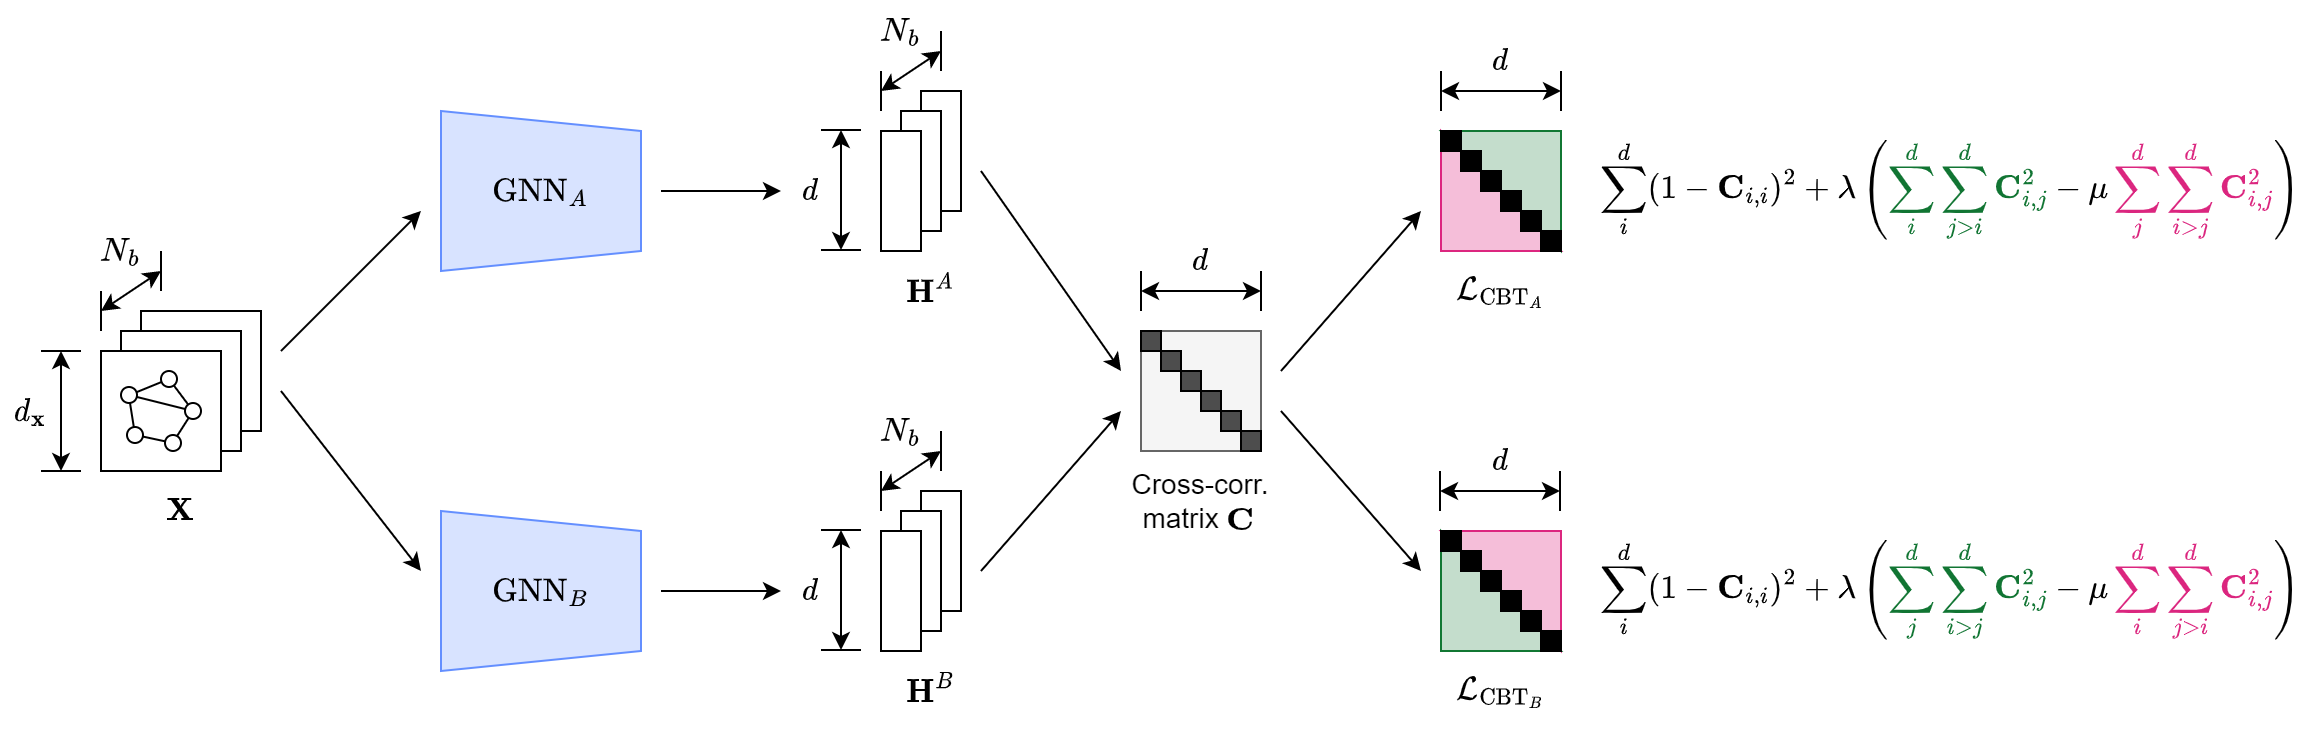

The diagram above was exported from draw.io. Its source (the exported page's mxGraphModel, read from the mxfile embedded in the PNG):
<mxGraphModel dx="1434" dy="788" grid="0" gridSize="10" guides="1" tooltips="1" connect="1" arrows="1" fold="1" page="1" pageScale="1" pageWidth="1100" pageHeight="850" math="1" shadow="0">
  <root>
    <mxCell id="0" />
    <mxCell id="1" parent="0" />
    <mxCell id="EW-LA_9O3Pb4lcMtVR1X-45" value="" style="verticalLabelPosition=bottom;verticalAlign=top;html=1;shape=mxgraph.basic.orthogonal_triangle;strokeColor=#b85450;fillColor=#f8cecc;direction=east;fontSize=14;" parent="1" vertex="1">
      <mxGeometry x="430" y="50" width="60" height="60" as="geometry" />
    </mxCell>
    <mxCell id="EW-LA_9O3Pb4lcMtVR1X-44" value="" style="verticalLabelPosition=bottom;verticalAlign=top;html=1;shape=mxgraph.basic.orthogonal_triangle;strokeColor=#82b366;fillColor=#d5e8d4;direction=west;fontSize=14;" parent="1" vertex="1">
      <mxGeometry x="430" y="50" width="60" height="60" as="geometry" />
    </mxCell>
    <mxCell id="EW-LA_9O3Pb4lcMtVR1X-62" style="rounded=0;orthogonalLoop=1;jettySize=auto;html=1;exitX=1;exitY=0.5;exitDx=0;exitDy=0;entryX=0.5;entryY=1;entryDx=0;entryDy=0;fontSize=14;" parent="1" source="EW-LA_9O3Pb4lcMtVR1X-1" target="EW-LA_9O3Pb4lcMtVR1X-2" edge="1">
      <mxGeometry relative="1" as="geometry" />
    </mxCell>
    <mxCell id="EW-LA_9O3Pb4lcMtVR1X-63" style="edgeStyle=none;rounded=0;orthogonalLoop=1;jettySize=auto;html=1;exitX=1;exitY=0.5;exitDx=0;exitDy=0;entryX=0.5;entryY=1;entryDx=0;entryDy=0;fontSize=14;" parent="1" source="EW-LA_9O3Pb4lcMtVR1X-1" target="EW-LA_9O3Pb4lcMtVR1X-3" edge="1">
      <mxGeometry relative="1" as="geometry" />
    </mxCell>
    <mxCell id="EW-LA_9O3Pb4lcMtVR1X-1" value="$$\mathbf{X}$$" style="rounded=0;html=1;fontSize=14;whiteSpace=wrap;" parent="1" vertex="1">
      <mxGeometry x="40" y="120" width="60" height="80" as="geometry" />
    </mxCell>
    <mxCell id="EW-LA_9O3Pb4lcMtVR1X-64" style="edgeStyle=none;rounded=0;orthogonalLoop=1;jettySize=auto;html=1;exitX=0.5;exitY=0;exitDx=0;exitDy=0;entryX=0;entryY=0.5;entryDx=0;entryDy=0;fontSize=14;" parent="1" source="EW-LA_9O3Pb4lcMtVR1X-2" target="EW-LA_9O3Pb4lcMtVR1X-9" edge="1">
      <mxGeometry relative="1" as="geometry" />
    </mxCell>
    <mxCell id="EW-LA_9O3Pb4lcMtVR1X-2" value="$$\text{GNN}_A$$" style="shape=trapezoid;perimeter=trapezoidPerimeter;whiteSpace=wrap;html=1;fixedSize=1;direction=south;size=10;fillColor=#dae8fc;strokeColor=#6c8ebf;fontSize=14;" parent="1" vertex="1">
      <mxGeometry x="140" y="40" width="100" height="80" as="geometry" />
    </mxCell>
    <mxCell id="EW-LA_9O3Pb4lcMtVR1X-65" style="edgeStyle=none;rounded=0;orthogonalLoop=1;jettySize=auto;html=1;exitX=0.5;exitY=0;exitDx=0;exitDy=0;entryX=0;entryY=0.5;entryDx=0;entryDy=0;fontSize=14;" parent="1" source="EW-LA_9O3Pb4lcMtVR1X-3" target="EW-LA_9O3Pb4lcMtVR1X-10" edge="1">
      <mxGeometry relative="1" as="geometry" />
    </mxCell>
    <mxCell id="EW-LA_9O3Pb4lcMtVR1X-3" value="$$\text{GNN}_B$$" style="shape=trapezoid;perimeter=trapezoidPerimeter;whiteSpace=wrap;html=1;fixedSize=1;direction=south;size=10;fillColor=#DAE8FC;strokeColor=#6C8EBF;fontSize=14;" parent="1" vertex="1">
      <mxGeometry x="140" y="200" width="100" height="80" as="geometry" />
    </mxCell>
    <mxCell id="EW-LA_9O3Pb4lcMtVR1X-66" style="edgeStyle=none;rounded=0;orthogonalLoop=1;jettySize=auto;html=1;exitX=1;exitY=0.5;exitDx=0;exitDy=0;entryX=0;entryY=0.5;entryDx=0;entryDy=0;fontSize=14;" parent="1" source="EW-LA_9O3Pb4lcMtVR1X-9" target="EW-LA_9O3Pb4lcMtVR1X-12" edge="1">
      <mxGeometry relative="1" as="geometry" />
    </mxCell>
    <mxCell id="EW-LA_9O3Pb4lcMtVR1X-9" value="$$\mathbf{H}_A$$" style="rounded=0;whiteSpace=wrap;html=1;fontSize=14;" parent="1" vertex="1">
      <mxGeometry x="260" y="50" width="30" height="60" as="geometry" />
    </mxCell>
    <mxCell id="EW-LA_9O3Pb4lcMtVR1X-67" style="edgeStyle=none;rounded=0;orthogonalLoop=1;jettySize=auto;html=1;exitX=1;exitY=0.5;exitDx=0;exitDy=0;fontSize=14;" parent="1" source="EW-LA_9O3Pb4lcMtVR1X-10" edge="1">
      <mxGeometry relative="1" as="geometry">
        <mxPoint x="330" y="160" as="targetPoint" />
      </mxGeometry>
    </mxCell>
    <mxCell id="EW-LA_9O3Pb4lcMtVR1X-10" value="$$\mathbf{H}_B$$" style="rounded=0;whiteSpace=wrap;html=1;fontSize=14;" parent="1" vertex="1">
      <mxGeometry x="260" y="210" width="30" height="60" as="geometry" />
    </mxCell>
    <mxCell id="EW-LA_9O3Pb4lcMtVR1X-68" style="edgeStyle=none;rounded=0;orthogonalLoop=1;jettySize=auto;html=1;exitX=1;exitY=0.5;exitDx=0;exitDy=0;fontSize=14;entryX=0;entryY=1;entryDx=0;entryDy=0;entryPerimeter=0;" parent="1" source="EW-LA_9O3Pb4lcMtVR1X-12" target="EW-LA_9O3Pb4lcMtVR1X-45" edge="1">
      <mxGeometry relative="1" as="geometry">
        <mxPoint x="410" y="50" as="targetPoint" />
      </mxGeometry>
    </mxCell>
    <mxCell id="EW-LA_9O3Pb4lcMtVR1X-69" style="edgeStyle=none;rounded=0;orthogonalLoop=1;jettySize=auto;html=1;exitX=1;exitY=0.5;exitDx=0;exitDy=0;entryX=0;entryY=0;entryDx=0;entryDy=0;fontSize=14;" parent="1" source="EW-LA_9O3Pb4lcMtVR1X-12" target="EW-LA_9O3Pb4lcMtVR1X-56" edge="1">
      <mxGeometry relative="1" as="geometry" />
    </mxCell>
    <mxCell id="EW-LA_9O3Pb4lcMtVR1X-12" value="" style="rounded=0;whiteSpace=wrap;html=1;fillColor=#f5f5f5;fontColor=#333333;strokeColor=#666666;fontSize=14;" parent="1" vertex="1">
      <mxGeometry x="330" y="130" width="60" height="60" as="geometry" />
    </mxCell>
    <mxCell id="EW-LA_9O3Pb4lcMtVR1X-13" value="" style="rounded=0;whiteSpace=wrap;html=1;fillColor=#4D4D4D;fontSize=14;" parent="1" vertex="1">
      <mxGeometry x="330" y="130" width="10" height="10" as="geometry" />
    </mxCell>
    <mxCell id="EW-LA_9O3Pb4lcMtVR1X-14" value="" style="rounded=0;whiteSpace=wrap;html=1;fillColor=#4D4D4D;fontSize=14;" parent="1" vertex="1">
      <mxGeometry x="340" y="140" width="10" height="10" as="geometry" />
    </mxCell>
    <mxCell id="EW-LA_9O3Pb4lcMtVR1X-15" value="" style="rounded=0;whiteSpace=wrap;html=1;fillColor=#4D4D4D;fontSize=14;" parent="1" vertex="1">
      <mxGeometry x="350" y="150" width="10" height="10" as="geometry" />
    </mxCell>
    <mxCell id="EW-LA_9O3Pb4lcMtVR1X-16" value="" style="rounded=0;whiteSpace=wrap;html=1;fillColor=#4D4D4D;fontSize=14;" parent="1" vertex="1">
      <mxGeometry x="360" y="160" width="10" height="10" as="geometry" />
    </mxCell>
    <mxCell id="EW-LA_9O3Pb4lcMtVR1X-17" value="" style="rounded=0;whiteSpace=wrap;html=1;fillColor=#4D4D4D;fontSize=14;" parent="1" vertex="1">
      <mxGeometry x="370" y="170" width="10" height="10" as="geometry" />
    </mxCell>
    <mxCell id="EW-LA_9O3Pb4lcMtVR1X-18" value="" style="rounded=0;whiteSpace=wrap;html=1;fillColor=#4D4D4D;fontSize=14;" parent="1" vertex="1">
      <mxGeometry x="380" y="180" width="10" height="10" as="geometry" />
    </mxCell>
    <mxCell id="EW-LA_9O3Pb4lcMtVR1X-20" value="" style="rounded=0;whiteSpace=wrap;html=1;fillColor=#000000;fontSize=14;" parent="1" vertex="1">
      <mxGeometry x="430" y="50" width="10" height="10" as="geometry" />
    </mxCell>
    <mxCell id="EW-LA_9O3Pb4lcMtVR1X-21" value="" style="rounded=0;whiteSpace=wrap;html=1;strokeColor=#000000;fillColor=#000000;fontSize=14;" parent="1" vertex="1">
      <mxGeometry x="440" y="60" width="10" height="10" as="geometry" />
    </mxCell>
    <mxCell id="EW-LA_9O3Pb4lcMtVR1X-22" value="" style="rounded=0;whiteSpace=wrap;html=1;fillColor=#000000;fontSize=14;" parent="1" vertex="1">
      <mxGeometry x="450" y="70" width="10" height="10" as="geometry" />
    </mxCell>
    <mxCell id="EW-LA_9O3Pb4lcMtVR1X-23" value="" style="rounded=0;whiteSpace=wrap;html=1;fillColor=#000000;fontSize=14;" parent="1" vertex="1">
      <mxGeometry x="460" y="80" width="10" height="10" as="geometry" />
    </mxCell>
    <mxCell id="EW-LA_9O3Pb4lcMtVR1X-24" value="" style="rounded=0;whiteSpace=wrap;html=1;fillColor=#000000;fontSize=14;" parent="1" vertex="1">
      <mxGeometry x="470" y="90" width="10" height="10" as="geometry" />
    </mxCell>
    <mxCell id="EW-LA_9O3Pb4lcMtVR1X-25" value="" style="rounded=0;whiteSpace=wrap;html=1;fillColor=#000000;fontSize=14;" parent="1" vertex="1">
      <mxGeometry x="480" y="100" width="10" height="10" as="geometry" />
    </mxCell>
    <mxCell id="EW-LA_9O3Pb4lcMtVR1X-54" value="" style="verticalLabelPosition=bottom;verticalAlign=top;html=1;shape=mxgraph.basic.orthogonal_triangle;strokeColor=#82b366;fillColor=#d5e8d4;direction=east;fontSize=14;" parent="1" vertex="1">
      <mxGeometry x="430" y="210" width="60" height="60" as="geometry" />
    </mxCell>
    <mxCell id="EW-LA_9O3Pb4lcMtVR1X-55" value="" style="verticalLabelPosition=bottom;verticalAlign=top;html=1;shape=mxgraph.basic.orthogonal_triangle;strokeColor=#b85450;fillColor=#f8cecc;direction=west;fontSize=14;" parent="1" vertex="1">
      <mxGeometry x="430" y="210" width="60" height="60" as="geometry" />
    </mxCell>
    <mxCell id="EW-LA_9O3Pb4lcMtVR1X-56" value="" style="rounded=0;whiteSpace=wrap;html=1;fillColor=#000000;fontSize=14;" parent="1" vertex="1">
      <mxGeometry x="430" y="210" width="10" height="10" as="geometry" />
    </mxCell>
    <mxCell id="EW-LA_9O3Pb4lcMtVR1X-57" value="" style="rounded=0;whiteSpace=wrap;html=1;strokeColor=#000000;fillColor=#000000;fontSize=14;" parent="1" vertex="1">
      <mxGeometry x="440" y="220" width="10" height="10" as="geometry" />
    </mxCell>
    <mxCell id="EW-LA_9O3Pb4lcMtVR1X-58" value="" style="rounded=0;whiteSpace=wrap;html=1;fillColor=#000000;fontSize=14;" parent="1" vertex="1">
      <mxGeometry x="450" y="230" width="10" height="10" as="geometry" />
    </mxCell>
    <mxCell id="EW-LA_9O3Pb4lcMtVR1X-59" value="" style="rounded=0;whiteSpace=wrap;html=1;fillColor=#000000;fontSize=14;" parent="1" vertex="1">
      <mxGeometry x="460" y="240" width="10" height="10" as="geometry" />
    </mxCell>
    <mxCell id="EW-LA_9O3Pb4lcMtVR1X-60" value="" style="rounded=0;whiteSpace=wrap;html=1;fillColor=#000000;fontSize=14;" parent="1" vertex="1">
      <mxGeometry x="470" y="250" width="10" height="10" as="geometry" />
    </mxCell>
    <mxCell id="EW-LA_9O3Pb4lcMtVR1X-61" value="" style="rounded=0;whiteSpace=wrap;html=1;fillColor=#000000;fontSize=14;" parent="1" vertex="1">
      <mxGeometry x="480" y="260" width="10" height="10" as="geometry" />
    </mxCell>
    <mxCell id="EW-LA_9O3Pb4lcMtVR1X-70" value="$$&lt;br&gt;\mathcal&lt;br&gt;{L}_{\text&lt;br&gt;{CBT}_A}&lt;br&gt;$$" style="text;html=1;strokeColor=none;fillColor=none;align=center;verticalAlign=middle;rounded=0;fontSize=14;whiteSpace=wrap;" parent="1" vertex="1">
      <mxGeometry x="490" y="60" width="60" height="40" as="geometry" />
    </mxCell>
    <mxCell id="EW-LA_9O3Pb4lcMtVR1X-71" value="Cross-corr.&lt;br&gt;matrix" style="text;html=1;strokeColor=none;fillColor=none;align=center;verticalAlign=middle;whiteSpace=wrap;rounded=0;fontSize=14;" parent="1" vertex="1">
      <mxGeometry x="320" y="200" width="80" height="30" as="geometry" />
    </mxCell>
    <mxCell id="nV33ggaiwIkuw_pC5gh--1" value="$$&lt;br&gt;\mathcal&lt;br&gt;{L}_{\text&lt;br&gt;{CBT}_B}&lt;br&gt;$$" style="text;html=1;strokeColor=none;fillColor=none;align=center;verticalAlign=middle;rounded=0;fontSize=14;whiteSpace=wrap;" parent="1" vertex="1">
      <mxGeometry x="490" y="220" width="60" height="40" as="geometry" />
    </mxCell>
  </root>
</mxGraphModel>